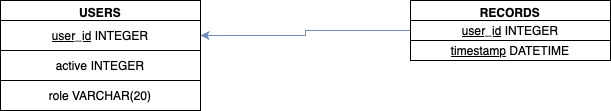

The diagram above was exported from draw.io. Its source (the exported page's mxGraphModel, read from the mxfile embedded in the PNG):
<mxGraphModel dx="954" dy="647" grid="1" gridSize="10" guides="1" tooltips="1" connect="1" arrows="1" fold="1" page="1" pageScale="1" pageWidth="850" pageHeight="1100" math="0" shadow="0">
  <root>
    <mxCell id="0" />
    <mxCell id="1" parent="0" />
    <mxCell id="5VB_7IG8Qx54lOpx50xR-3" value="USERS" style="swimlane;whiteSpace=wrap;html=1;" vertex="1" parent="1">
      <mxGeometry x="120" y="200" width="200" height="110" as="geometry" />
    </mxCell>
    <mxCell id="5VB_7IG8Qx54lOpx50xR-6" value="active INTEGER" style="rounded=0;whiteSpace=wrap;html=1;" vertex="1" parent="5VB_7IG8Qx54lOpx50xR-3">
      <mxGeometry y="50" width="200" height="30" as="geometry" />
    </mxCell>
    <mxCell id="5VB_7IG8Qx54lOpx50xR-7" value="role VARCHAR(20)" style="rounded=0;whiteSpace=wrap;html=1;" vertex="1" parent="5VB_7IG8Qx54lOpx50xR-3">
      <mxGeometry y="80" width="200" height="30" as="geometry" />
    </mxCell>
    <mxCell id="5VB_7IG8Qx54lOpx50xR-10" style="edgeStyle=orthogonalEdgeStyle;rounded=0;orthogonalLoop=1;jettySize=auto;html=1;exitX=0;exitY=0.5;exitDx=0;exitDy=0;entryX=1;entryY=0.5;entryDx=0;entryDy=0;fillColor=#dae8fc;strokeColor=#6c8ebf;" edge="1" parent="1" source="5VB_7IG8Qx54lOpx50xR-4" target="5VB_7IG8Qx54lOpx50xR-5">
      <mxGeometry relative="1" as="geometry" />
    </mxCell>
    <mxCell id="5VB_7IG8Qx54lOpx50xR-4" value="RECORDS" style="swimlane;whiteSpace=wrap;html=1;" vertex="1" parent="1">
      <mxGeometry x="530" y="200" width="200" height="60" as="geometry" />
    </mxCell>
    <mxCell id="5VB_7IG8Qx54lOpx50xR-8" value="&lt;u&gt;user_id&lt;/u&gt; INTEGER" style="rounded=0;whiteSpace=wrap;html=1;" vertex="1" parent="5VB_7IG8Qx54lOpx50xR-4">
      <mxGeometry y="20" width="200" height="20" as="geometry" />
    </mxCell>
    <mxCell id="5VB_7IG8Qx54lOpx50xR-9" value="&lt;u&gt;timestamp&lt;/u&gt; DATETIME" style="rounded=0;whiteSpace=wrap;html=1;" vertex="1" parent="5VB_7IG8Qx54lOpx50xR-4">
      <mxGeometry y="40" width="200" height="20" as="geometry" />
    </mxCell>
    <mxCell id="5VB_7IG8Qx54lOpx50xR-5" value="&lt;u&gt;user_id&lt;/u&gt; INTEGER" style="whiteSpace=wrap;html=1;" vertex="1" parent="1">
      <mxGeometry x="120" y="220" width="200" height="30" as="geometry" />
    </mxCell>
  </root>
</mxGraphModel>